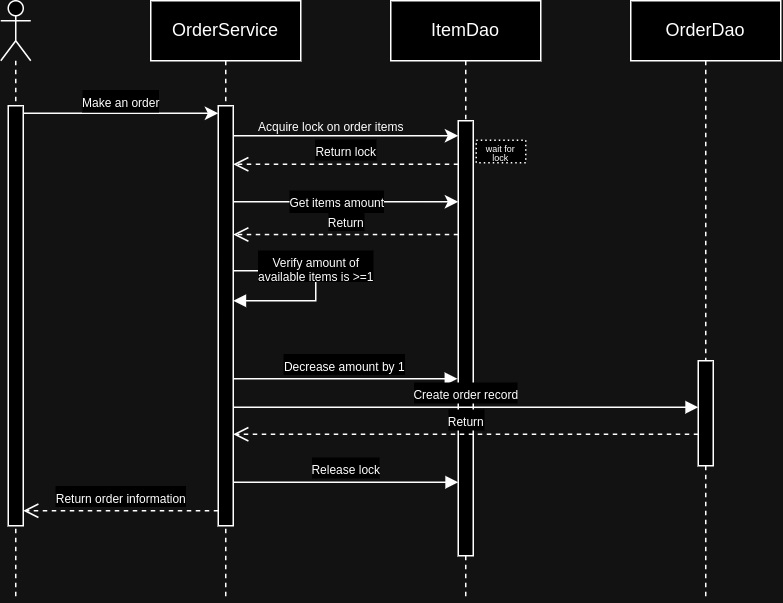

The diagram above was exported from draw.io. Its source (the exported page's mxGraphModel, read from the mxfile embedded in the PNG):
<mxGraphModel dx="826" dy="503" grid="1" gridSize="10" guides="1" tooltips="1" connect="1" arrows="1" fold="1" page="1" pageScale="1" pageWidth="850" pageHeight="1100" math="0" shadow="0">
  <root>
    <mxCell id="0" />
    <mxCell id="1" parent="0" />
    <mxCell id="pxlaizzrYFzVTjegJ_f6-6" value="" style="shape=umlLifeline;perimeter=lifelinePerimeter;whiteSpace=wrap;html=1;container=1;dropTarget=0;collapsible=0;recursiveResize=0;outlineConnect=0;portConstraint=eastwest;newEdgeStyle={&quot;curved&quot;:0,&quot;rounded&quot;:0};participant=umlActor;strokeColor=default;align=center;verticalAlign=middle;fontFamily=Helvetica;fontSize=12;fontColor=default;fillColor=default;" vertex="1" parent="1">
      <mxGeometry x="150" y="100" width="20" height="400" as="geometry" />
    </mxCell>
    <mxCell id="pxlaizzrYFzVTjegJ_f6-7" value="" style="html=1;points=[[0,0,0,0,5],[0,1,0,0,-5],[1,0,0,0,5],[1,1,0,0,-5]];perimeter=orthogonalPerimeter;outlineConnect=0;targetShapes=umlLifeline;portConstraint=eastwest;newEdgeStyle={&quot;curved&quot;:0,&quot;rounded&quot;:0};strokeColor=default;align=center;verticalAlign=middle;fontFamily=Helvetica;fontSize=12;fontColor=default;fillColor=default;" vertex="1" parent="pxlaizzrYFzVTjegJ_f6-6">
      <mxGeometry x="5" y="70" width="10" height="280" as="geometry" />
    </mxCell>
    <mxCell id="pxlaizzrYFzVTjegJ_f6-8" value="OrderService" style="shape=umlLifeline;perimeter=lifelinePerimeter;whiteSpace=wrap;html=1;container=1;dropTarget=0;collapsible=0;recursiveResize=0;outlineConnect=0;portConstraint=eastwest;newEdgeStyle={&quot;curved&quot;:0,&quot;rounded&quot;:0};strokeColor=default;align=center;verticalAlign=middle;fontFamily=Helvetica;fontSize=12;fontColor=default;fillColor=default;" vertex="1" parent="1">
      <mxGeometry x="250" y="100" width="100" height="400" as="geometry" />
    </mxCell>
    <mxCell id="pxlaizzrYFzVTjegJ_f6-9" value="" style="html=1;points=[[0,0,0,0,5],[0,1,0,0,-5],[1,0,0,0,5],[1,1,0,0,-5]];perimeter=orthogonalPerimeter;outlineConnect=0;targetShapes=umlLifeline;portConstraint=eastwest;newEdgeStyle={&quot;curved&quot;:0,&quot;rounded&quot;:0};strokeColor=default;align=center;verticalAlign=middle;fontFamily=Helvetica;fontSize=12;fontColor=default;fillColor=default;" vertex="1" parent="pxlaizzrYFzVTjegJ_f6-8">
      <mxGeometry x="45" y="70" width="10" height="280" as="geometry" />
    </mxCell>
    <mxCell id="pxlaizzrYFzVTjegJ_f6-10" style="edgeStyle=orthogonalEdgeStyle;rounded=0;orthogonalLoop=1;jettySize=auto;html=1;curved=0;exitX=1;exitY=0;exitDx=0;exitDy=5;exitPerimeter=0;entryX=0;entryY=0;entryDx=0;entryDy=5;entryPerimeter=0;fontFamily=Helvetica;fontSize=12;fontColor=default;" edge="1" parent="1" source="pxlaizzrYFzVTjegJ_f6-7" target="pxlaizzrYFzVTjegJ_f6-9">
      <mxGeometry relative="1" as="geometry" />
    </mxCell>
    <mxCell id="pxlaizzrYFzVTjegJ_f6-11" value="&lt;font style=&quot;font-size: 8px;&quot;&gt;Make an order&lt;/font&gt;" style="edgeLabel;html=1;align=center;verticalAlign=middle;resizable=0;points=[];strokeColor=default;fontFamily=Helvetica;fontSize=12;fontColor=default;fillColor=default;" vertex="1" connectable="0" parent="pxlaizzrYFzVTjegJ_f6-10">
      <mxGeometry x="0.0279" y="6" relative="1" as="geometry">
        <mxPoint x="-2" y="-2" as="offset" />
      </mxGeometry>
    </mxCell>
    <mxCell id="pxlaizzrYFzVTjegJ_f6-12" value="ItemDao" style="shape=umlLifeline;perimeter=lifelinePerimeter;whiteSpace=wrap;html=1;container=1;dropTarget=0;collapsible=0;recursiveResize=0;outlineConnect=0;portConstraint=eastwest;newEdgeStyle={&quot;curved&quot;:0,&quot;rounded&quot;:0};strokeColor=default;align=center;verticalAlign=middle;fontFamily=Helvetica;fontSize=12;fontColor=default;fillColor=default;" vertex="1" parent="1">
      <mxGeometry x="410" y="100" width="100" height="400" as="geometry" />
    </mxCell>
    <mxCell id="pxlaizzrYFzVTjegJ_f6-14" value="" style="html=1;points=[[0,0,0,0,5],[0,1,0,0,-5],[1,0,0,0,5],[1,1,0,0,-5]];perimeter=orthogonalPerimeter;outlineConnect=0;targetShapes=umlLifeline;portConstraint=eastwest;newEdgeStyle={&quot;curved&quot;:0,&quot;rounded&quot;:0};strokeColor=default;align=center;verticalAlign=middle;fontFamily=Helvetica;fontSize=12;fontColor=default;fillColor=default;" vertex="1" parent="pxlaizzrYFzVTjegJ_f6-12">
      <mxGeometry x="45" y="80" width="10" height="290" as="geometry" />
    </mxCell>
    <mxCell id="pxlaizzrYFzVTjegJ_f6-15" style="edgeStyle=orthogonalEdgeStyle;rounded=0;orthogonalLoop=1;jettySize=auto;html=1;curved=0;exitX=1;exitY=0;exitDx=0;exitDy=5;exitPerimeter=0;entryX=0;entryY=0;entryDx=0;entryDy=5;entryPerimeter=0;fontFamily=Helvetica;fontSize=12;fontColor=default;" edge="1" parent="1">
      <mxGeometry relative="1" as="geometry">
        <mxPoint x="305" y="190" as="sourcePoint" />
        <mxPoint x="455" y="190" as="targetPoint" />
      </mxGeometry>
    </mxCell>
    <mxCell id="pxlaizzrYFzVTjegJ_f6-16" value="&lt;font style=&quot;font-size: 8px;&quot;&gt;Acquire lock on order items&lt;/font&gt;" style="text;html=1;align=center;verticalAlign=middle;resizable=0;points=[];autosize=1;strokeColor=none;fillColor=none;fontFamily=Helvetica;fontSize=12;fontColor=default;" vertex="1" parent="1">
      <mxGeometry x="310" y="168" width="120" height="30" as="geometry" />
    </mxCell>
    <mxCell id="pxlaizzrYFzVTjegJ_f6-19" value="&lt;p style=&quot;line-height: 30%;&quot;&gt;&lt;font style=&quot;font-size: 6px;&quot;&gt;wait for lock&lt;/font&gt;&lt;/p&gt;" style="whiteSpace=wrap;html=1;strokeColor=default;align=center;verticalAlign=middle;fontFamily=Helvetica;fontSize=12;fontColor=default;fillColor=default;dashed=1;dashPattern=1 2;horizontal=1;" vertex="1" parent="1">
      <mxGeometry x="467" y="193" width="33" height="15" as="geometry" />
    </mxCell>
    <mxCell id="pxlaizzrYFzVTjegJ_f6-20" value="" style="edgeStyle=orthogonalEdgeStyle;rounded=0;orthogonalLoop=1;jettySize=auto;html=1;curved=0;fontFamily=Helvetica;fontSize=12;fontColor=default;" edge="1" parent="1">
      <mxGeometry relative="1" as="geometry">
        <mxPoint x="305" y="234" as="sourcePoint" />
        <mxPoint x="455" y="234" as="targetPoint" />
      </mxGeometry>
    </mxCell>
    <mxCell id="pxlaizzrYFzVTjegJ_f6-22" value="&lt;font style=&quot;font-size: 8px;&quot;&gt;Get items amount&lt;/font&gt;" style="edgeLabel;html=1;align=center;verticalAlign=middle;resizable=0;points=[];strokeColor=default;fontFamily=Helvetica;fontSize=12;fontColor=default;fillColor=default;" vertex="1" connectable="0" parent="pxlaizzrYFzVTjegJ_f6-20">
      <mxGeometry x="-0.086" relative="1" as="geometry">
        <mxPoint as="offset" />
      </mxGeometry>
    </mxCell>
    <mxCell id="pxlaizzrYFzVTjegJ_f6-25" value="&lt;font style=&quot;font-size: 8px;&quot;&gt;Return lock&lt;/font&gt;" style="html=1;verticalAlign=bottom;endArrow=open;dashed=1;endSize=8;curved=0;rounded=0;fontFamily=Helvetica;fontSize=12;fontColor=default;" edge="1" parent="1" source="pxlaizzrYFzVTjegJ_f6-14">
      <mxGeometry relative="1" as="geometry">
        <mxPoint x="400" y="209" as="sourcePoint" />
        <mxPoint x="305" y="209" as="targetPoint" />
      </mxGeometry>
    </mxCell>
    <mxCell id="pxlaizzrYFzVTjegJ_f6-26" value="&lt;font style=&quot;font-size: 8px;&quot;&gt;Return&lt;/font&gt;" style="html=1;verticalAlign=bottom;endArrow=open;dashed=1;endSize=8;curved=0;rounded=0;fontFamily=Helvetica;fontSize=12;fontColor=default;" edge="1" parent="1">
      <mxGeometry relative="1" as="geometry">
        <mxPoint x="455" y="255.86" as="sourcePoint" />
        <mxPoint x="305" y="255.86" as="targetPoint" />
      </mxGeometry>
    </mxCell>
    <mxCell id="pxlaizzrYFzVTjegJ_f6-28" value="OrderDao" style="shape=umlLifeline;perimeter=lifelinePerimeter;whiteSpace=wrap;html=1;container=1;dropTarget=0;collapsible=0;recursiveResize=0;outlineConnect=0;portConstraint=eastwest;newEdgeStyle={&quot;curved&quot;:0,&quot;rounded&quot;:0};strokeColor=default;align=center;verticalAlign=middle;fontFamily=Helvetica;fontSize=12;fontColor=default;fillColor=default;" vertex="1" parent="1">
      <mxGeometry x="570" y="100" width="100" height="400" as="geometry" />
    </mxCell>
    <mxCell id="pxlaizzrYFzVTjegJ_f6-29" value="" style="html=1;points=[[0,0,0,0,5],[0,1,0,0,-5],[1,0,0,0,5],[1,1,0,0,-5]];perimeter=orthogonalPerimeter;outlineConnect=0;targetShapes=umlLifeline;portConstraint=eastwest;newEdgeStyle={&quot;curved&quot;:0,&quot;rounded&quot;:0};strokeColor=default;align=center;verticalAlign=middle;fontFamily=Helvetica;fontSize=12;fontColor=default;fillColor=default;" vertex="1" parent="pxlaizzrYFzVTjegJ_f6-28">
      <mxGeometry x="45" y="240" width="10" height="70" as="geometry" />
    </mxCell>
    <mxCell id="pxlaizzrYFzVTjegJ_f6-30" value="&lt;span style=&quot;font-size: 8px;&quot;&gt;Verify amount of&lt;/span&gt;&lt;div style=&quot;line-height: 40%;&quot;&gt;&lt;span style=&quot;font-size: 8px;&quot;&gt;available items is &amp;gt;=1&lt;/span&gt;&lt;/div&gt;" style="html=1;verticalAlign=bottom;endArrow=block;curved=0;rounded=0;fontFamily=Helvetica;fontSize=12;fontColor=default;" edge="1" parent="1">
      <mxGeometry width="80" relative="1" as="geometry">
        <mxPoint x="305" y="280" as="sourcePoint" />
        <mxPoint x="305" y="300" as="targetPoint" />
        <Array as="points">
          <mxPoint x="340" y="280" />
          <mxPoint x="360" y="280" />
          <mxPoint x="360" y="300" />
        </Array>
      </mxGeometry>
    </mxCell>
    <mxCell id="pxlaizzrYFzVTjegJ_f6-31" value="&lt;span style=&quot;font-size: 8px;&quot;&gt;Decrease amount by 1&lt;/span&gt;" style="html=1;verticalAlign=bottom;endArrow=block;curved=0;rounded=0;fontFamily=Helvetica;fontSize=12;fontColor=default;" edge="1" parent="1">
      <mxGeometry width="80" relative="1" as="geometry">
        <mxPoint x="305" y="352" as="sourcePoint" />
        <mxPoint x="454.5" y="352" as="targetPoint" />
      </mxGeometry>
    </mxCell>
    <mxCell id="pxlaizzrYFzVTjegJ_f6-36" value="&lt;font style=&quot;font-size: 8px;&quot;&gt;Create order record&lt;/font&gt;" style="html=1;verticalAlign=bottom;endArrow=block;curved=0;rounded=0;fontFamily=Helvetica;fontSize=12;fontColor=default;" edge="1" parent="1">
      <mxGeometry width="80" relative="1" as="geometry">
        <mxPoint x="305" y="371" as="sourcePoint" />
        <mxPoint x="615" y="371" as="targetPoint" />
      </mxGeometry>
    </mxCell>
    <mxCell id="pxlaizzrYFzVTjegJ_f6-37" value="&lt;font style=&quot;font-size: 8px;&quot;&gt;Return&lt;/font&gt;" style="html=1;verticalAlign=bottom;endArrow=open;dashed=1;endSize=8;curved=0;rounded=0;fontFamily=Helvetica;fontSize=12;fontColor=default;" edge="1" parent="1">
      <mxGeometry relative="1" as="geometry">
        <mxPoint x="615" y="389" as="sourcePoint" />
        <mxPoint x="305" y="389.0000000000001" as="targetPoint" />
      </mxGeometry>
    </mxCell>
    <mxCell id="pxlaizzrYFzVTjegJ_f6-38" value="&lt;font style=&quot;font-size: 8px;&quot;&gt;Release lock&lt;/font&gt;" style="html=1;verticalAlign=bottom;endArrow=block;curved=0;rounded=0;fontFamily=Helvetica;fontSize=12;fontColor=default;" edge="1" parent="1">
      <mxGeometry width="80" relative="1" as="geometry">
        <mxPoint x="305" y="421" as="sourcePoint" />
        <mxPoint x="455" y="421" as="targetPoint" />
      </mxGeometry>
    </mxCell>
    <mxCell id="pxlaizzrYFzVTjegJ_f6-39" value="&lt;font style=&quot;font-size: 8px;&quot;&gt;Return order information&lt;/font&gt;" style="html=1;verticalAlign=bottom;endArrow=open;dashed=1;endSize=8;curved=0;rounded=0;fontFamily=Helvetica;fontSize=12;fontColor=default;" edge="1" parent="1" target="pxlaizzrYFzVTjegJ_f6-7">
      <mxGeometry relative="1" as="geometry">
        <mxPoint x="295" y="440" as="sourcePoint" />
        <mxPoint x="170" y="440" as="targetPoint" />
      </mxGeometry>
    </mxCell>
  </root>
</mxGraphModel>